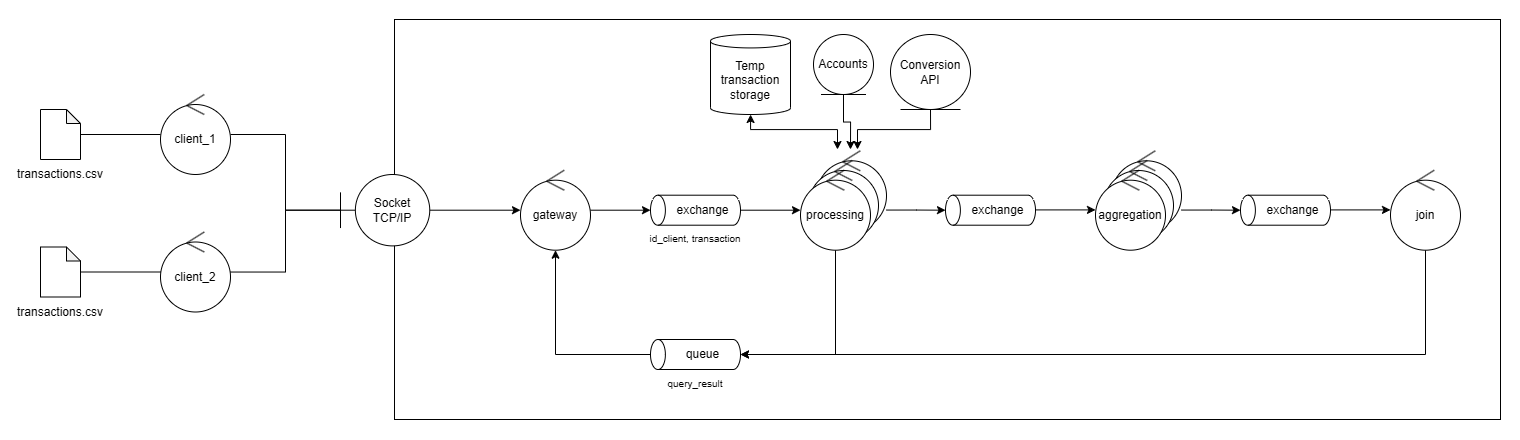

The diagram above was exported from draw.io. Its source (the exported page's mxGraphModel, read from the mxfile embedded in the PNG):
<mxGraphModel dx="1585" dy="877" grid="1" gridSize="10" guides="1" tooltips="1" connect="1" arrows="1" fold="1" page="1" pageScale="1" pageWidth="827" pageHeight="1169" math="0" shadow="0">
  <root>
    <mxCell id="0" />
    <mxCell id="1" parent="0" />
    <mxCell id="0PEeUgp22GzIOirCz791-59" parent="1" style="rounded=0;whiteSpace=wrap;html=1;strokeColor=none;" value="" vertex="1">
      <mxGeometry height="440" width="1520" x="20" y="50" as="geometry" />
    </mxCell>
    <mxCell id="0PEeUgp22GzIOirCz791-58" parent="1" style="rounded=0;whiteSpace=wrap;html=1;fillColor=none;" value="" vertex="1">
      <mxGeometry height="400" width="1106" x="414" y="70" as="geometry" />
    </mxCell>
    <mxCell id="0PEeUgp22GzIOirCz791-13" edge="1" parent="1" source="0PEeUgp22GzIOirCz791-1" style="edgeStyle=orthogonalEdgeStyle;rounded=0;orthogonalLoop=1;jettySize=auto;html=1;endArrow=none;endFill=0;" target="0PEeUgp22GzIOirCz791-2">
      <mxGeometry relative="1" as="geometry" />
    </mxCell>
    <mxCell id="0PEeUgp22GzIOirCz791-1" parent="1" style="ellipse;shape=umlControl;whiteSpace=wrap;html=1;" value="client_1" vertex="1">
      <mxGeometry height="80" width="70" x="180" y="145" as="geometry" />
    </mxCell>
    <mxCell id="0PEeUgp22GzIOirCz791-17" edge="1" parent="1" source="0PEeUgp22GzIOirCz791-2" style="edgeStyle=orthogonalEdgeStyle;rounded=0;orthogonalLoop=1;jettySize=auto;html=1;" target="0PEeUgp22GzIOirCz791-15">
      <mxGeometry relative="1" as="geometry" />
    </mxCell>
    <mxCell id="0PEeUgp22GzIOirCz791-2" parent="1" style="shape=umlBoundary;whiteSpace=wrap;html=1;" value="Socket TCP/IP" vertex="1">
      <mxGeometry height="71.4" width="89.25" x="360" y="225" as="geometry" />
    </mxCell>
    <mxCell id="0PEeUgp22GzIOirCz791-5" edge="1" parent="1" source="0PEeUgp22GzIOirCz791-3" style="edgeStyle=orthogonalEdgeStyle;rounded=0;orthogonalLoop=1;jettySize=auto;html=1;endArrow=none;endFill=0;">
      <mxGeometry relative="1" as="geometry">
        <mxPoint x="180" y="185" as="targetPoint" />
      </mxGeometry>
    </mxCell>
    <mxCell id="0PEeUgp22GzIOirCz791-3" parent="1" style="shape=note;whiteSpace=wrap;html=1;backgroundOutline=1;darkOpacity=0.05;size=14;" value="" vertex="1">
      <mxGeometry height="50" width="40" x="60" y="160" as="geometry" />
    </mxCell>
    <mxCell id="0PEeUgp22GzIOirCz791-4" parent="1" style="text;html=1;whiteSpace=wrap;strokeColor=none;fillColor=none;align=center;verticalAlign=middle;rounded=0;" value="transactions.csv" vertex="1">
      <mxGeometry height="30" width="60" x="50" y="210" as="geometry" />
    </mxCell>
    <mxCell id="0PEeUgp22GzIOirCz791-14" edge="1" parent="1" source="0PEeUgp22GzIOirCz791-6" style="edgeStyle=orthogonalEdgeStyle;rounded=0;orthogonalLoop=1;jettySize=auto;html=1;endArrow=none;endFill=0;" target="0PEeUgp22GzIOirCz791-2">
      <mxGeometry relative="1" as="geometry" />
    </mxCell>
    <mxCell id="0PEeUgp22GzIOirCz791-6" parent="1" style="ellipse;shape=umlControl;whiteSpace=wrap;html=1;" value="client_2" vertex="1">
      <mxGeometry height="80" width="70" x="180" y="282.5" as="geometry" />
    </mxCell>
    <mxCell id="0PEeUgp22GzIOirCz791-7" edge="1" parent="1" source="0PEeUgp22GzIOirCz791-8" style="edgeStyle=orthogonalEdgeStyle;rounded=0;orthogonalLoop=1;jettySize=auto;html=1;endArrow=none;endFill=0;">
      <mxGeometry relative="1" as="geometry">
        <mxPoint x="180" y="322.5" as="targetPoint" />
      </mxGeometry>
    </mxCell>
    <mxCell id="0PEeUgp22GzIOirCz791-8" parent="1" style="shape=note;whiteSpace=wrap;html=1;backgroundOutline=1;darkOpacity=0.05;size=14;" value="" vertex="1">
      <mxGeometry height="50" width="40" x="60" y="297.5" as="geometry" />
    </mxCell>
    <mxCell id="0PEeUgp22GzIOirCz791-9" parent="1" style="text;html=1;whiteSpace=wrap;strokeColor=none;fillColor=none;align=center;verticalAlign=middle;rounded=0;" value="transactions.csv" vertex="1">
      <mxGeometry height="30" width="60" x="50" y="347.5" as="geometry" />
    </mxCell>
    <mxCell id="0PEeUgp22GzIOirCz791-19" edge="1" parent="1" source="0PEeUgp22GzIOirCz791-15" style="edgeStyle=orthogonalEdgeStyle;rounded=0;orthogonalLoop=1;jettySize=auto;html=1;" target="0PEeUgp22GzIOirCz791-18">
      <mxGeometry relative="1" as="geometry" />
    </mxCell>
    <mxCell id="0PEeUgp22GzIOirCz791-15" parent="1" style="ellipse;shape=umlControl;whiteSpace=wrap;html=1;" value="gateway" vertex="1">
      <mxGeometry height="80" width="70" x="540" y="220.70000000000002" as="geometry" />
    </mxCell>
    <mxCell id="0PEeUgp22GzIOirCz791-18" parent="1" style="shape=cylinder3;whiteSpace=wrap;html=1;boundedLbl=1;backgroundOutline=1;size=7.438596491228054;rotation=-90;" value="" vertex="1">
      <mxGeometry height="90" width="30" x="700" y="215.7" as="geometry" />
    </mxCell>
    <mxCell id="0PEeUgp22GzIOirCz791-25" edge="1" parent="1" source="0PEeUgp22GzIOirCz791-21" style="edgeStyle=orthogonalEdgeStyle;rounded=0;orthogonalLoop=1;jettySize=auto;html=1;" target="0PEeUgp22GzIOirCz791-24">
      <mxGeometry relative="1" as="geometry" />
    </mxCell>
    <mxCell id="0PEeUgp22GzIOirCz791-21" parent="1" style="text;html=1;whiteSpace=wrap;strokeColor=none;fillColor=none;align=center;verticalAlign=middle;rounded=0;" value="exchange" vertex="1">
      <mxGeometry height="30" width="75" x="685" y="245.7" as="geometry" />
    </mxCell>
    <mxCell id="0PEeUgp22GzIOirCz791-23" parent="1" style="text;html=1;whiteSpace=wrap;strokeColor=none;fillColor=none;align=center;verticalAlign=middle;rounded=0;fontSize=10;" value="id_client, transaction" vertex="1">
      <mxGeometry height="14.3" width="120" x="655" y="282.09999999999997" as="geometry" />
    </mxCell>
    <mxCell id="0PEeUgp22GzIOirCz791-28" parent="1" style="ellipse;shape=umlControl;whiteSpace=wrap;html=1;" value="" vertex="1">
      <mxGeometry height="80" width="70" x="836" y="201.3" as="geometry" />
    </mxCell>
    <mxCell id="0PEeUgp22GzIOirCz791-26" parent="1" style="ellipse;shape=umlControl;whiteSpace=wrap;html=1;" value="" vertex="1">
      <mxGeometry height="80" width="70" x="828" y="211" as="geometry" />
    </mxCell>
    <mxCell id="0PEeUgp22GzIOirCz791-37" edge="1" parent="1" source="0PEeUgp22GzIOirCz791-24" style="edgeStyle=orthogonalEdgeStyle;rounded=0;orthogonalLoop=1;jettySize=auto;html=1;entryX=1;entryY=0.5;entryDx=0;entryDy=0;" target="0PEeUgp22GzIOirCz791-35">
      <mxGeometry relative="1" as="geometry">
        <Array as="points">
          <mxPoint x="855" y="405" />
        </Array>
      </mxGeometry>
    </mxCell>
    <mxCell id="0PEeUgp22GzIOirCz791-24" parent="1" style="ellipse;shape=umlControl;whiteSpace=wrap;html=1;" value="processing" vertex="1">
      <mxGeometry height="80" width="70" x="820" y="220.7" as="geometry" />
    </mxCell>
    <mxCell id="0PEeUgp22GzIOirCz791-30" edge="1" parent="1" style="edgeStyle=orthogonalEdgeStyle;rounded=0;orthogonalLoop=1;jettySize=auto;html=1;entryX=0.5;entryY=0;entryDx=0;entryDy=0;entryPerimeter=0;" target="0PEeUgp22GzIOirCz791-31">
      <mxGeometry relative="1" as="geometry">
        <mxPoint x="906" y="260.56" as="sourcePoint" />
        <mxPoint x="940" y="260" as="targetPoint" />
      </mxGeometry>
    </mxCell>
    <mxCell id="0PEeUgp22GzIOirCz791-31" parent="1" style="shape=cylinder3;whiteSpace=wrap;html=1;boundedLbl=1;backgroundOutline=1;size=7.438596491228054;rotation=-90;" value="" vertex="1">
      <mxGeometry height="90" width="30" x="995" y="215.7" as="geometry" />
    </mxCell>
    <mxCell id="0PEeUgp22GzIOirCz791-32" parent="1" style="text;html=1;whiteSpace=wrap;strokeColor=none;fillColor=none;align=center;verticalAlign=middle;rounded=0;" value="exchange" vertex="1">
      <mxGeometry height="30" width="75" x="980" y="245.7" as="geometry" />
    </mxCell>
    <mxCell id="0PEeUgp22GzIOirCz791-38" edge="1" parent="1" source="0PEeUgp22GzIOirCz791-34" style="edgeStyle=orthogonalEdgeStyle;rounded=0;orthogonalLoop=1;jettySize=auto;html=1;" target="0PEeUgp22GzIOirCz791-15">
      <mxGeometry relative="1" as="geometry" />
    </mxCell>
    <mxCell id="0PEeUgp22GzIOirCz791-34" parent="1" style="shape=cylinder3;whiteSpace=wrap;html=1;boundedLbl=1;backgroundOutline=1;size=7.438596491228054;rotation=-90;" value="" vertex="1">
      <mxGeometry height="90" width="30" x="700" y="360" as="geometry" />
    </mxCell>
    <mxCell id="0PEeUgp22GzIOirCz791-35" parent="1" style="text;html=1;whiteSpace=wrap;strokeColor=none;fillColor=none;align=center;verticalAlign=middle;rounded=0;" value="queue" vertex="1">
      <mxGeometry height="30" width="75" x="685" y="390" as="geometry" />
    </mxCell>
    <mxCell id="0PEeUgp22GzIOirCz791-36" parent="1" style="text;html=1;whiteSpace=wrap;strokeColor=none;fillColor=none;align=center;verticalAlign=middle;rounded=0;fontSize=10;" value="query_result" vertex="1">
      <mxGeometry height="14.3" width="120" x="655" y="426.4" as="geometry" />
    </mxCell>
    <mxCell id="0PEeUgp22GzIOirCz791-39" edge="1" parent="1" style="edgeStyle=orthogonalEdgeStyle;rounded=0;orthogonalLoop=1;jettySize=auto;html=1;">
      <mxGeometry relative="1" as="geometry">
        <mxPoint x="1055" y="260.41" as="sourcePoint" />
        <mxPoint x="1115" y="260.41" as="targetPoint" />
      </mxGeometry>
    </mxCell>
    <mxCell id="0PEeUgp22GzIOirCz791-40" parent="1" style="ellipse;shape=umlControl;whiteSpace=wrap;html=1;" value="" vertex="1">
      <mxGeometry height="80" width="70" x="1131" y="201.3" as="geometry" />
    </mxCell>
    <mxCell id="0PEeUgp22GzIOirCz791-41" parent="1" style="ellipse;shape=umlControl;whiteSpace=wrap;html=1;" value="" vertex="1">
      <mxGeometry height="80" width="70" x="1123" y="211" as="geometry" />
    </mxCell>
    <mxCell id="0PEeUgp22GzIOirCz791-42" parent="1" style="ellipse;shape=umlControl;whiteSpace=wrap;html=1;" value="aggregation" vertex="1">
      <mxGeometry height="80" width="70" x="1115" y="220.7" as="geometry" />
    </mxCell>
    <mxCell id="0PEeUgp22GzIOirCz791-49" edge="1" parent="1" style="edgeStyle=orthogonalEdgeStyle;rounded=0;orthogonalLoop=1;jettySize=auto;html=1;entryX=0.5;entryY=0;entryDx=0;entryDy=0;entryPerimeter=0;" target="0PEeUgp22GzIOirCz791-50">
      <mxGeometry relative="1" as="geometry">
        <mxPoint x="1201" y="260.56" as="sourcePoint" />
        <mxPoint x="1235" y="260" as="targetPoint" />
      </mxGeometry>
    </mxCell>
    <mxCell id="0PEeUgp22GzIOirCz791-50" parent="1" style="shape=cylinder3;whiteSpace=wrap;html=1;boundedLbl=1;backgroundOutline=1;size=7.438596491228054;rotation=-90;" value="" vertex="1">
      <mxGeometry height="90" width="30" x="1290" y="215.7" as="geometry" />
    </mxCell>
    <mxCell id="0PEeUgp22GzIOirCz791-51" parent="1" style="text;html=1;whiteSpace=wrap;strokeColor=none;fillColor=none;align=center;verticalAlign=middle;rounded=0;" value="exchange" vertex="1">
      <mxGeometry height="30" width="75" x="1275" y="245.7" as="geometry" />
    </mxCell>
    <mxCell id="0PEeUgp22GzIOirCz791-52" edge="1" parent="1" style="edgeStyle=orthogonalEdgeStyle;rounded=0;orthogonalLoop=1;jettySize=auto;html=1;">
      <mxGeometry relative="1" as="geometry">
        <mxPoint x="1350" y="260.41" as="sourcePoint" />
        <mxPoint x="1410" y="260.41" as="targetPoint" />
      </mxGeometry>
    </mxCell>
    <mxCell id="0PEeUgp22GzIOirCz791-57" edge="1" parent="1" source="0PEeUgp22GzIOirCz791-55" style="edgeStyle=orthogonalEdgeStyle;rounded=0;orthogonalLoop=1;jettySize=auto;html=1;entryX=1;entryY=0.5;entryDx=0;entryDy=0;" target="0PEeUgp22GzIOirCz791-35">
      <mxGeometry relative="1" as="geometry">
        <Array as="points">
          <mxPoint x="1445" y="405" />
        </Array>
      </mxGeometry>
    </mxCell>
    <mxCell id="0PEeUgp22GzIOirCz791-55" parent="1" style="ellipse;shape=umlControl;whiteSpace=wrap;html=1;" value="join" vertex="1">
      <mxGeometry height="80" width="70" x="1410" y="220.7" as="geometry" />
    </mxCell>
    <mxCell id="0PEeUgp22GzIOirCz791-63" edge="1" parent="1" source="0PEeUgp22GzIOirCz791-60" style="edgeStyle=orthogonalEdgeStyle;rounded=0;orthogonalLoop=1;jettySize=auto;html=1;">
      <mxGeometry relative="1" as="geometry">
        <mxPoint x="870" y="200" as="targetPoint" />
      </mxGeometry>
    </mxCell>
    <mxCell id="0PEeUgp22GzIOirCz791-60" parent="1" style="ellipse;shape=umlEntity;whiteSpace=wrap;html=1;" value="Accounts" vertex="1">
      <mxGeometry height="60" width="60" x="833" y="85" as="geometry" />
    </mxCell>
    <mxCell id="n43030SH0cj4ue2mVJlI-1" parent="1" style="ellipse;shape=umlEntity;whiteSpace=wrap;html=1;" value="Conversion&lt;div&gt;API&lt;/div&gt;" vertex="1">
      <mxGeometry height="75" width="80" x="910" y="85" as="geometry" />
    </mxCell>
    <mxCell id="n43030SH0cj4ue2mVJlI-2" edge="1" parent="1" source="n43030SH0cj4ue2mVJlI-1" style="edgeStyle=orthogonalEdgeStyle;rounded=0;orthogonalLoop=1;jettySize=auto;html=1;">
      <mxGeometry relative="1" as="geometry">
        <Array as="points">
          <mxPoint x="950" y="180" />
          <mxPoint x="877" y="180" />
        </Array>
        <mxPoint x="877" y="200" as="targetPoint" />
      </mxGeometry>
    </mxCell>
    <mxCell id="n43030SH0cj4ue2mVJlI-3" parent="1" style="shape=cylinder3;whiteSpace=wrap;html=1;boundedLbl=1;backgroundOutline=1;size=6.714283534458758;" value="Temp&lt;div&gt;transaction&lt;/div&gt;&lt;div&gt;storage&lt;/div&gt;" vertex="1">
      <mxGeometry height="80" width="80" x="730" y="85" as="geometry" />
    </mxCell>
    <mxCell id="n43030SH0cj4ue2mVJlI-4" edge="1" parent="1" source="n43030SH0cj4ue2mVJlI-3" style="edgeStyle=orthogonalEdgeStyle;rounded=0;orthogonalLoop=1;jettySize=auto;html=1;startArrow=classic;startFill=1;">
      <mxGeometry relative="1" as="geometry">
        <Array as="points">
          <mxPoint x="770" y="180" />
          <mxPoint x="857" y="180" />
        </Array>
        <mxPoint x="857" y="200" as="targetPoint" />
      </mxGeometry>
    </mxCell>
  </root>
</mxGraphModel>